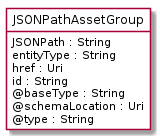

The diagram above was rendered by PlantUML. Its source (embedded in the PNG):
@startuml
hide circle
hide methods
hide stereotype
show <<Enumeration>> stereotype
skinparam class {
   BackgroundColor<<Enumeration>> #E6F5F7
   BackgroundColor<<Ref>> #FFFFE0
   BackgroundColor<<Pivot>> #FFFFFFF
   BackgroundColor<<SimpleType>> #E2F0DA
   BackgroundColor #FCF2E3
}

class JSONPathAssetGroup <<Pivot>> {
    JSONPath : String
    entityType : String
    href : Uri
    id : String
    @baseType : String
    @schemaLocation : Uri
    @type : String
}


@enduml